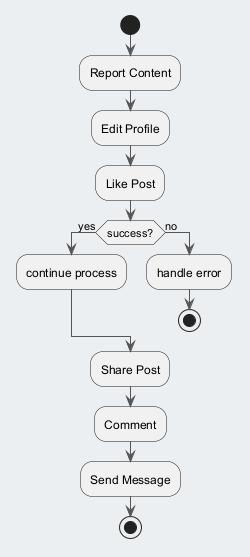

The diagram above was rendered by PlantUML. Its source (embedded in the PNG):
@startuml
skinparam backgroundColor #ECEFF1
skinparam classBackgroundColor #FFFFFF
skinparam classBorderColor #455A64
skinparam ArrowColor #555555
start
:Report Content;
:Edit Profile;
:Like Post;
if (success?) then (yes)
:continue process;
else (no)
:handle error;
stop
endif
:Share Post;
:Comment;
:Send Message;
stop
@enduml